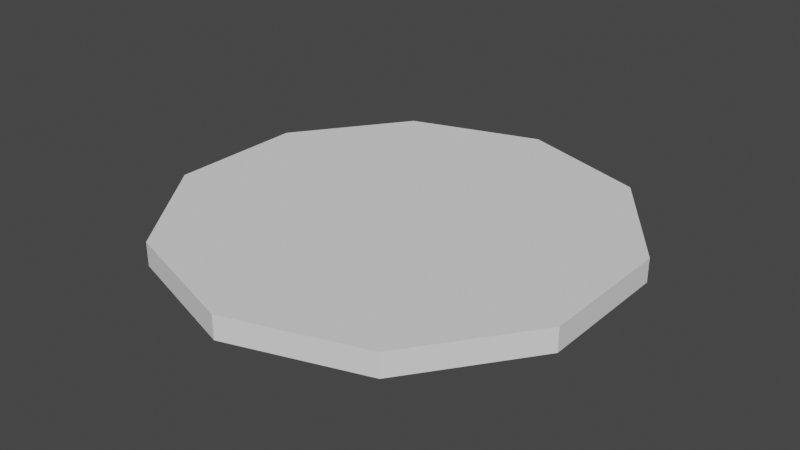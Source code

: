 # Source: Platform.blend  (saved by Blender 2.82.7; exported with 4.5.12 LTS)
import bpy
from mathutils import Matrix  # noqa: F401  (used for matrix-valued properties, if any)

bpy.ops.wm.read_factory_settings(use_empty=True)
scene = bpy.context.scene
scene.name = 'Scene'

# ---- collections
col_collection = bpy.data.collections.new('Collection'); scene.collection.children.link(col_collection)

# ---- world
world_world = bpy.data.worlds.new('World'); scene.world = world_world
world_world.use_nodes = True; world_world.node_tree.nodes.clear()
_N = world_world.node_tree.nodes; _L = world_world.node_tree.links
n0 = _N.new('ShaderNodeOutputWorld'); n0.name = 'World Output'; n0.location = (300, 300)
n1 = _N.new('ShaderNodeBackground'); n1.name = 'Background'; n1.location = (10, 300)
n1.inputs[0].default_value = (0.05088, 0.05088, 0.05088, 1.0)
_L.new(n1.outputs[0], n0.inputs[0])
n0.is_active_output = True
world_world.color = (0.05088, 0.05088, 0.05088)
world_world.use_sun_shadow = False
world_world.sun_shadow_jitter_overblur = 0.0

# ---- meshes
me_cylinder = bpy.data.meshes.new('Cylinder')
me_cylinder.from_pydata([(0.0, 4.21, -0.22), (0.0, 4.21, 0.22), (2.475, 3.406, -0.22), (2.475, 3.406, 0.22), (4.004, 1.301, -0.22), (4.004, 1.301, 0.22), (4.004, -1.301, -0.22), (4.004, -1.301, 0.22), (2.475, -3.406, -0.22), (2.475, -3.406, 0.22), (-3.68e-07, -4.21, -0.22), (-3.68e-07, -4.21, 0.22), (-2.475, -3.406, -0.22), (-2.475, -3.406, 0.22), (-4.004, -1.301, -0.22), (-4.004, -1.301, 0.22), (-4.004, 1.301, -0.22), (-4.004, 1.301, 0.22), (-2.475, 3.406, -0.22), (-2.475, 3.406, 0.22)], [], [(0, 1, 3, 2), (2, 3, 5, 4), (4, 5, 7, 6), (6, 7, 9, 8), (8, 9, 11, 10), (10, 11, 13, 12), (12, 13, 15, 14), (14, 15, 17, 16), (3, 1, 19, 17, 15, 13, 11, 9, 7, 5), (16, 17, 19, 18), (18, 19, 1, 0), (0, 2, 4, 6, 8, 10, 12, 14, 16, 18)])
_uv = me_cylinder.uv_layers.new(name='UVMap')
_uv.uv.foreach_set('vector', [1.0, 0.5, 1.0, 1.0, 0.9, 1.0, 0.9, 0.5, 0.9, 0.5, 0.9, 1.0, 0.8, 1.0, 0.8, 0.5, 0.8, 0.5, 0.8, 1.0, 0.7, 1.0, 0.7, 0.5, 0.7, 0.5, 0.7, 1.0, 0.6, 1.0, 0.6, 0.5, 0.6, 0.5, 0.6, 1.0, 0.5, 1.0, 0.5, 0.5, 0.5, 0.5, 0.5, 1.0, 0.4, 1.0, 0.4, 0.5, 0.4, 0.5, 0.4, 1.0, 0.3, 1.0, 0.3, 0.5, 0.3, 0.5, 0.3, 1.0, 0.2, 1.0, 0.2, 0.5, 0.3911, 0.4442, 0.25, 0.49, 0.1089, 0.4442, 0.02175, 0.3242, 0.02175, 0.1758, 0.1089, 0.05584, 0.25, 0.01, 0.3911, 0.05584, 0.4783, 0.1758, 0.4783, 0.3242, 0.2, 0.5, 0.2, 1.0, 0.1, 1.0, 0.1, 0.5, 0.1, 0.5, 0.1, 1.0, -7.451e-08, 1.0, -7.451e-08, 0.5, 0.75, 0.49, 0.8911, 0.4442, 0.9783, 0.3242, 0.9783, 0.1758, 0.8911, 0.05584, 0.75, 0.01, 0.6089, 0.05584, 0.5217, 0.1758, 0.5217, 0.3242, 0.6089, 0.4442])
me_cylinder.use_remesh_fix_poles = True
me_cylinder.use_remesh_preserve_attributes = False
me_cylinder.use_mirror_vertex_groups = False
me_cylinder.update()

# ---- objects
ob_platform = bpy.data.objects.new('Platform', me_cylinder)

# ---- transforms, parenting, visibility, modifiers, constraints
ob_platform.location = (0.0, 0.0, 0.0)
ob_platform.lineart.crease_threshold = 0.0

# ---- collection membership
col_collection.objects.link(ob_platform)

# ---- scene / render settings (as saved in the file)
scene.frame_start = 1; scene.frame_end = 250; scene.frame_set(1)
scene.render.engine = 'BLENDER_EEVEE_NEXT'
scene.cycles.use_denoising = False
scene.cycles.samples = 128
scene.cycles.sampling_pattern = 'TABULATED_SOBOL'
scene.cycles.use_adaptive_sampling = False
scene.cycles.use_light_tree = False
scene.view_settings.view_transform = 'Filmic'
bpy.context.view_layer.update()

# ---- added for rendering (the .blend has no active camera and no usable light): camera, sun
cam_auto = bpy.data.cameras.new('AutoCamera')
cam_auto.lens = 50.0
cam_auto.sensor_width = 36.0
cam_auto.clip_end = 1000.0
ob_auto_camera = bpy.data.objects.new('AutoCamera', cam_auto)
scene.collection.objects.link(ob_auto_camera)
ob_auto_camera.location = (10.7588, -12.9105, 8.607)
ob_auto_camera.rotation_euler = (1.09748, -7.21219e-08, 0.694738)
scene.camera = ob_auto_camera
light_auto_sun = bpy.data.lights.new('AutoSun', 'SUN')
light_auto_sun.energy = 3.0
light_auto_sun.angle = 0.0523599
ob_auto_sun = bpy.data.objects.new('AutoSun', light_auto_sun)
scene.collection.objects.link(ob_auto_sun)
ob_auto_sun.rotation_euler = (0.872665, 0.174533, 0.523599)
bpy.context.view_layer.update()
